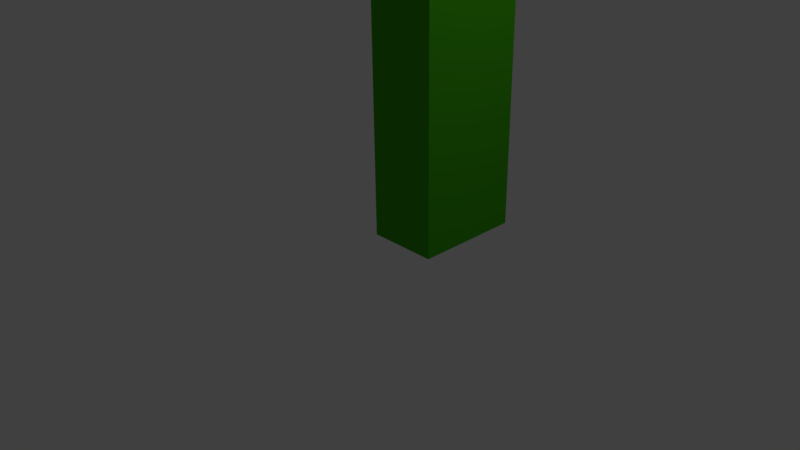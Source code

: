 # Source: grass_01.blend  (saved by Blender 2.77.0; exported with 4.5.12 LTS)
import bpy
from mathutils import Matrix  # noqa: F401  (used for matrix-valued properties, if any)

bpy.ops.wm.read_factory_settings(use_empty=True)
scene = bpy.context.scene
scene.name = 'Scene'

# ---- collections
col_collection_1 = bpy.data.collections.new('Collection 1'); scene.collection.children.link(col_collection_1)

# ---- materials (node trees are filled in below, after node groups)
mat_grass = bpy.data.materials.new('Grass')
mat_grass.alpha_threshold = 0.0
mat_grass.use_transparent_shadow = False
mat_grass.diffuse_color = (0.05539, 0.402, 0.006872, 1.0)
mat_grass.specular_color = (0.05613, 0.402, 0.006995)
mat_grass.roughness = 0.5
mat_grass.specular_intensity = 0.0
mat_grass.line_color = (0.0, 0.0, 0.0, 1.0)

# ---- material node trees

# ---- world
world_world = bpy.data.worlds.new('World'); scene.world = world_world
world_world.color = (0.05088, 0.05088, 0.05088)
world_world.use_sun_shadow = False
world_world.sun_shadow_jitter_overblur = 0.0
world_world.cycles.sampling_method = 'MANUAL'

# ---- cameras
cam_camera = bpy.data.cameras.new('Camera')
cam_camera.clip_end = 100.0
cam_camera.lens = 35.0
cam_camera.sensor_width = 32.0
cam_camera.sensor_height = 18.0
cam_camera.ortho_scale = 7.314
cam_camera.dof.focus_distance = 0.0
cam_camera.dof.aperture_fstop = 128.0

# ---- lights
light_lamp = bpy.data.lights.new('Lamp', 'POINT')
light_lamp.transmission_factor = 0.0
light_lamp.cutoff_distance = 30.0
light_lamp.energy = 100.0
light_lamp.shadow_buffer_clip_start = 1.001
light_lamp.shadow_soft_size = 0.1
light_lamp.shadow_maximum_resolution = 0.006
light_lamp.use_absolute_resolution = True

# ---- meshes
me_cube = bpy.data.meshes.new('Cube')
me_cube.from_pydata([(-2.57, 0.8765, 0.02191), (-2.873, 2.384, 0.02191), (-1.365, 2.515, 0.02191), (-1.062, 1.007, 0.02191), (-2.57, 0.8765, 1.697), (-2.873, 2.384, 1.697), (-1.365, 2.515, 1.697), (-1.062, 1.007, 1.697), (-1.581, 0.8873, 3.007), (-1.884, 2.395, 3.007), (-0.3768, 2.525, 3.007), (-0.07355, 1.018, 3.007), (0.7928, 0.9872, 4.526), (0.651, 1.692, 4.526), (1.356, 1.753, 4.526), (1.497, 1.048, 4.526), (0.07797, 2.323, 3.406), (0.3389, 1.026, 3.406), (-0.9578, 0.9135, 3.406), (-1.219, 2.21, 3.406), (-3.072, 1.161, 4.167), (-3.191, 1.755, 4.167), (-2.826, 1.171, 4.324), (-2.929, 1.682, 4.324), (2.954, 0.4795, -0.007276), (2.954, -1.521, -0.007276), (0.9538, -1.521, -0.007276), (0.9538, 0.4795, -0.007276), (2.954, 0.4795, 1.993), (2.954, -1.521, 1.993), (0.9538, -1.521, 1.993), (0.9538, 0.4795, 1.993), (2.954, 0.4795, 3.82), (2.954, -1.521, 3.82), (0.9538, -1.521, 3.82), (0.9538, 0.4795, 3.82), (1.011, 0.3944, 5.649), (1.011, -0.5406, 5.649), (0.07653, -0.5406, 5.649), (0.07653, 0.3944, 5.649), (0.6766, -1.211, 4.398), (0.6766, 0.4526, 4.398), (2.34, 0.4526, 4.398), (2.34, -1.211, 4.398), (0.6526, -2.821, 4.705), (-0.1631, -2.821, 4.705), (-0.2762, -2.694, 4.94), (0.4023, -2.694, 4.94)], [], [(0, 1, 2, 3), (6, 5, 9, 10), (0, 4, 5, 1), (1, 5, 6, 2), (2, 6, 7, 3), (4, 0, 3, 7), (17, 16, 14, 15), (5, 4, 8, 9), (7, 6, 10, 11), (4, 7, 11, 8), (12, 15, 14, 13), (18, 17, 15, 12), (16, 19, 13, 14), (19, 18, 12, 13), (9, 8, 20, 21), (10, 9, 19, 16), (8, 11, 17, 18), (11, 10, 16, 17), (21, 20, 22, 23), (18, 19, 23, 22), (8, 18, 22, 20), (19, 9, 21, 23), (24, 25, 26, 27), (30, 29, 33, 34), (24, 28, 29, 25), (25, 29, 30, 26), (26, 30, 31, 27), (28, 24, 27, 31), (41, 40, 38, 39), (29, 28, 32, 33), (31, 30, 34, 35), (28, 31, 35, 32), (36, 39, 38, 37), (42, 41, 39, 36), (40, 43, 37, 38), (43, 42, 36, 37), (33, 32, 42, 43), (43, 40, 46, 47), (32, 35, 41, 42), (35, 34, 40, 41), (45, 44, 47, 46), (33, 43, 47, 44), (34, 33, 44, 45), (40, 34, 45, 46)])
me_cube.materials.append(mat_grass)
me_cube.use_remesh_preserve_volume = False
me_cube.use_remesh_preserve_attributes = False
me_cube.use_mirror_vertex_groups = False
me_cube.update()

# ---- objects
ob_cube = bpy.data.objects.new('Cube', me_cube)
ob_lamp = bpy.data.objects.new('Lamp', light_lamp)
ob_camera = bpy.data.objects.new('Camera', cam_camera)

# ---- transforms, parenting, visibility, modifiers, constraints
ob_cube.location = (-0.39, 0.0, 0.0)
ob_cube.scale = (0.4183, 0.6374, 1.0)
ob_cube.lock_rotations_4d = False
ob_cube.empty_display_type = 'ARROWS'
ob_cube.lineart.crease_threshold = 0.0
ob_lamp.location = (3.645, 0.3839, 5.914)
ob_lamp.rotation_euler = (0.6503, 0.05522, 1.866)
ob_lamp.lock_rotations_4d = False
ob_lamp.empty_display_type = 'ARROWS'
ob_lamp.color = (0.0, 0.0, 0.0, 0.0)
ob_lamp.lineart.crease_threshold = 0.0
ob_camera.location = (6.73, -6.871, 4.558)
ob_camera.rotation_euler = (1.109, 0.01082, 0.8149)
ob_camera.lock_rotations_4d = False
ob_camera.empty_display_type = 'ARROWS'
ob_camera.color = (0.0, 0.0, 0.0, 0.0)
ob_camera.display_type = 'WIRE'
ob_camera.lineart.crease_threshold = 0.0

# ---- collection membership
col_collection_1.objects.link(ob_cube)
col_collection_1.objects.link(ob_lamp)
col_collection_1.objects.link(ob_camera)

# ---- scene / render settings (as saved in the file)
scene.camera = ob_camera
scene.frame_start = 1; scene.frame_end = 250; scene.frame_set(0)
scene.render.engine = 'BLENDER_EEVEE_NEXT'
scene.render.resolution_percentage = 50
scene.render.dither_intensity = 0.0
scene.cycles.use_denoising = False
scene.cycles.samples = 128
scene.cycles.sampling_pattern = 'TABULATED_SOBOL'
scene.cycles.light_sampling_threshold = 0.0
scene.cycles.use_adaptive_sampling = False
scene.cycles.use_light_tree = False
scene.cycles.blur_glossy = 0.0
scene.cycles.sample_clamp_indirect = 0.0
scene.view_settings.view_transform = 'Standard'
bpy.context.view_layer.update()
